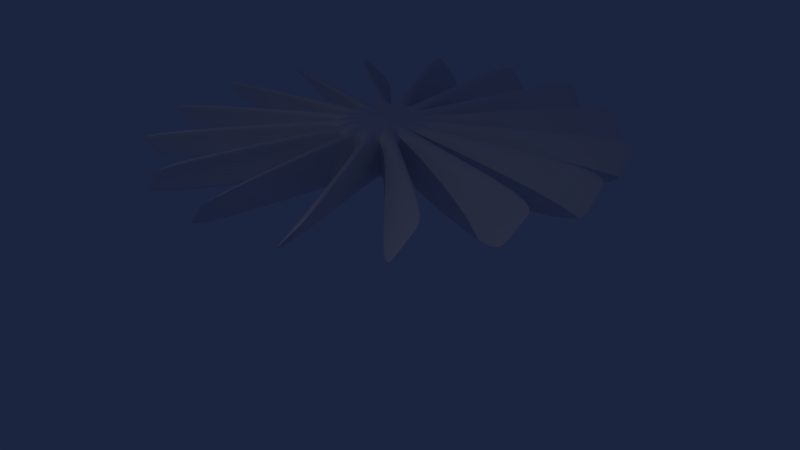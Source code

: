 # Source: fan.blend  (saved by Blender 2.73.0; exported with 4.5.12 LTS)
import bpy
from mathutils import Matrix  # noqa: F401  (used for matrix-valued properties, if any)

bpy.ops.wm.read_factory_settings(use_empty=True)
scene = bpy.context.scene
scene.name = 'Scene'

# ---- collections
col_collection_1 = bpy.data.collections.new('Collection 1'); scene.collection.children.link(col_collection_1)

# ---- world
world_world = bpy.data.worlds.new('World'); scene.world = world_world
world_world.color = (0.0118, 0.01813, 0.05088)
world_world.use_sun_shadow = False
world_world.sun_shadow_jitter_overblur = 0.0
world_world.cycles.sampling_method = 'MANUAL'
world_world.cycles.sample_map_resolution = 256

# ---- cameras
cam_camera = bpy.data.cameras.new('Camera')
cam_camera.clip_end = 100.0
cam_camera.lens = 35.0
cam_camera.sensor_width = 32.0
cam_camera.sensor_height = 18.0
cam_camera.ortho_scale = 7.314
cam_camera.dof.focus_distance = 0.0
cam_camera.dof.aperture_fstop = 128.0

# ---- lights
light_lamp = bpy.data.lights.new('Lamp', 'POINT')
light_lamp.transmission_factor = 0.0
light_lamp.cutoff_distance = 30.0
light_lamp.energy = 100.0
light_lamp.shadow_buffer_clip_start = 1.001
light_lamp.shadow_soft_size = 0.1
light_lamp.shadow_maximum_resolution = 0.006
light_lamp.use_absolute_resolution = True
light_lamp.cycles.use_multiple_importance_sampling = False

# ---- meshes
me_cylinder = bpy.data.meshes.new('Cylinder')
me_cylinder.from_pydata([(0.0, 1.0, -1.0), (0.0, 1.0, 0.6126), (0.1951, 0.9808, -1.0), (0.1951, 0.9808, 0.6126), (0.3827, 0.9239, -1.0), (0.3827, 0.9239, 0.6126), (0.5556, 0.8315, -1.0), (0.5556, 0.8315, 0.6126), (0.7071, 0.7071, -1.0), (0.7071, 0.7071, 0.6126), (0.8315, 0.5556, -1.0), (0.8315, 0.5556, 0.7644), (0.9239, 0.3827, -1.0), (0.9239, 0.3827, 0.6126), (0.9808, 0.1951, -1.0), (0.9808, 0.1951, 0.6126), (1.0, 7.55e-08, -1.0), (1.0, 7.55e-08, 0.6126), (0.9808, -0.1951, -1.0), (0.9808, -0.1951, 0.6126), (0.9239, -0.3827, -1.0), (0.9239, -0.3827, 0.6126), (0.8315, -0.5556, -1.0), (0.8315, -0.5556, 0.6126), (0.7071, -0.7071, -1.0), (0.7071, -0.7071, 0.6126), (0.5556, -0.8315, -1.0), (0.5556, -0.8315, 0.6126), (0.3827, -0.9239, -1.0), (0.3827, -0.9239, 0.6126), (0.1951, -0.9808, -1.0), (0.1951, -0.9808, 0.6126), (-3.258e-07, -1.0, -1.0), (-3.258e-07, -1.0, 0.6126), (-0.1951, -0.9808, -1.0), (-0.1951, -0.9808, 0.6126), (-0.3827, -0.9239, -1.0), (-0.3827, -0.9239, 0.6126), (-0.5556, -0.8315, -1.0), (-0.5556, -0.8315, 0.6126), (-0.7071, -0.7071, -1.0), (-0.7071, -0.7071, 0.6126), (-0.8315, -0.5556, -1.0), (-0.8315, -0.5556, 0.6126), (-0.9239, -0.3827, -1.0), (-0.9239, -0.3827, 0.6126), (-0.9808, -0.1951, -1.0), (-0.9808, -0.1951, 0.6126), (-1.0, 9.656e-07, -1.0), (-1.0, 9.656e-07, 0.6126), (-0.9808, 0.1951, -1.0), (-0.9808, 0.1951, 0.6126), (-0.9239, 0.3827, -1.0), (-0.9239, 0.3827, 0.6126), (-0.8315, 0.5556, -1.0), (-0.8315, 0.5556, 0.6126), (-0.7071, 0.7071, -1.0), (-0.7071, 0.7071, 0.6126), (-0.5556, 0.8315, -1.0), (-0.5556, 0.8315, 0.6126), (-0.3827, 0.9239, -1.0), (-0.3827, 0.9239, 0.6126), (-0.1951, 0.9808, -1.0), (-0.1951, 0.9808, 0.6126), (5.507, -2.183, -0.7821), (6.038, -1.182, 0.6019), (5.436, -2.299, -0.6019), (5.967, -1.298, 0.6302), (5.912, 0.09327, -0.7836), (6.033, 1.217, 0.6036), (5.9, -0.04209, -0.6036), (6.02, 1.082, 0.6317), (5.285, 2.336, -0.7907), (5.236, 3.448, 0.6187), (5.339, 2.204, -0.6187), (5.289, 3.316, 0.6389), (4.186, 4.306, -0.7758), (3.334, 5.067, 0.5948), (4.273, 4.202, -0.5948), (3.42, 4.963, 0.6239), (2.223, 5.615, -0.7832), (1.141, 5.935, 0.6076), (2.339, 5.539, -0.6076), (1.258, 5.859, 0.6314), (0.02718, 6.079, -0.6174), (-1.062, 5.843, 0.6391), (-0.1134, 6.09, -0.791), (-1.202, 5.854, 0.6174), (-2.441, 5.617, -0.7737), (-3.348, 4.925, 0.6), (-2.304, 5.65, -0.6), (-3.211, 4.957, 0.6219), (-4.229, 4.101, -0.7772), (-5.135, 3.409, 0.5965), (-4.134, 4.198, -0.5965), (-5.04, 3.505, 0.6254), (-5.754, 2.229, -0.7923), (-5.815, 1.132, 0.6358), (-5.659, 2.349, -0.6358), (-5.72, 1.252, 0.6404), (-5.946, -0.1084, -0.8013), (-6.008, -1.205, 0.6268), (-5.925, 0.03021, -0.6268), (-5.986, -1.067, 0.6494), (-5.386, -2.353, -0.7979), (-5.153, -3.434, 0.6221), (-5.421, -2.219, -0.6221), (-5.189, -3.299, 0.6461), (-4.208, -4.461, -0.8374), (-3.333, -4.957, 0.6982), (-4.274, -4.312, -0.6982), (-3.399, -4.808, 0.6856), (-2.119, -5.536, -0.8472), (-1.244, -6.032, 0.6884), (-2.237, -5.442, -0.6884), (-1.362, -5.938, 0.6954), (0.08657, -5.967, -0.7797), (1.224, -5.971, 0.5987), (-0.04846, -5.961, -0.5987), (1.089, -5.965, 0.6278), (2.304, -5.327, -0.7558), (3.457, -5.157, 0.5841), (2.195, -5.418, -0.5841), (3.348, -5.248, 0.6039), (4.434, -4.269, -0.7739), (4.965, -3.268, 0.6101), (4.304, -4.339, -0.6101), (4.835, -3.338, 0.622), (0.0, 1.0, -0.3333), (0.0, 1.0, 0.3333), (0.1951, 0.9808, 0.3333), (0.1951, 0.9808, -0.3333), (0.3827, 0.9239, 0.3333), (0.3827, 0.9239, -0.3333), (0.5556, 0.8315, 0.3333), (0.5556, 0.8315, -0.3333), (0.7071, 0.7071, 0.3333), (0.7071, 0.7071, -0.3333), (0.8315, 0.5556, 0.3333), (0.8315, 0.5556, -0.3333), (0.9239, 0.3827, 0.3333), (0.9239, 0.3827, -0.3333), (0.9808, 0.1951, 0.3333), (0.9808, 0.1951, -0.3333), (1.0, 7.55e-08, 0.3333), (1.0, 7.55e-08, -0.3333), (0.9808, -0.1951, 0.3333), (0.9808, -0.1951, -0.3333), (0.9239, -0.3827, 0.3333), (0.9239, -0.3827, -0.3333), (0.8315, -0.5556, 0.3333), (0.8315, -0.5556, -0.3333), (0.7071, -0.7071, 0.3333), (0.7071, -0.7071, -0.3333), (0.5556, -0.8315, 0.3333), (0.5556, -0.8315, -0.3333), (0.3827, -0.9239, 0.3333), (0.3827, -0.9239, -0.3333), (0.1951, -0.9808, 0.3333), (0.1951, -0.9808, -0.3333), (-3.258e-07, -1.0, 0.3333), (-3.258e-07, -1.0, -0.3333), (-0.1951, -0.9808, 0.3333), (-0.1951, -0.9808, -0.3333), (-0.3827, -0.9239, 0.3333), (-0.3827, -0.9239, -0.3333), (-0.5556, -0.8315, 0.3333), (-0.5556, -0.8315, -0.3333), (-0.7071, -0.7071, 0.3333), (-0.7071, -0.7071, -0.3333), (-0.8315, -0.5556, 0.3333), (-0.8315, -0.5556, -0.3333), (-0.9239, -0.3827, 0.3333), (-0.9239, -0.3827, -0.3333), (-0.9808, -0.1951, 0.3333), (-0.9808, -0.1951, -0.3333), (-1.0, 9.656e-07, 0.3333), (-1.0, 9.656e-07, -0.3333), (-0.9808, 0.1951, 0.3333), (-0.9808, 0.1951, -0.3333), (-0.9239, 0.3827, 0.3333), (-0.9239, 0.3827, -0.3333), (-0.8315, 0.5556, 0.3333), (-0.8315, 0.5556, -0.3333), (-0.7071, 0.7071, 0.3333), (-0.7071, 0.7071, -0.3333), (-0.5556, 0.8315, 0.3333), (-0.5556, 0.8315, -0.3333), (-0.3827, 0.9239, 0.3333), (-0.3827, 0.9239, -0.3333), (-0.1951, 0.9808, 0.3333), (-0.1951, 0.9808, -0.3333), (5.861, -1.515, 0.1406), (5.684, -1.849, -0.3208), (5.79, -1.632, 0.3208), (5.613, -1.965, -0.1406), (5.993, 0.8427, 0.1412), (5.953, 0.468, -0.3212), (5.98, 0.7073, 0.3212), (5.94, 0.3326, -0.1412), (5.252, 3.077, 0.1489), (5.269, 2.707, -0.3209), (5.306, 2.946, 0.3209), (5.322, 2.575, -0.1489), (3.618, 4.813, 0.1379), (3.902, 4.559, -0.3189), (3.704, 4.709, 0.3189), (3.989, 4.456, -0.1379), (1.502, 5.829, 0.144), (1.862, 5.722, -0.3196), (1.618, 5.752, 0.3196), (1.979, 5.645, -0.144), (-0.3358, 6.0, -0.148), (-0.6988, 5.922, 0.3215), (-0.8394, 5.932, 0.148), (-0.4764, 6.011, -0.3215), (-3.046, 5.155, 0.1421), (-2.744, 5.386, -0.3158), (-2.909, 5.188, 0.3158), (-2.607, 5.419, -0.1421), (-4.833, 3.64, 0.1386), (-4.531, 3.871, -0.3193), (-4.738, 3.736, 0.3193), (-4.436, 3.967, -0.1386), (-5.794, 1.497, 0.1598), (-5.774, 1.863, -0.3163), (-5.7, 1.618, 0.3163), (-5.68, 1.983, -0.1598), (-5.987, -0.8398, 0.1508), (-5.967, -0.4741, -0.3253), (-5.966, -0.7011, 0.3253), (-5.945, -0.3355, -0.1508), (-5.231, -3.074, 0.1488), (-5.308, -2.713, -0.3246), (-5.266, -2.939, 0.3246), (-5.344, -2.579, -0.1488), (-3.624, -4.791, 0.1863), (-3.916, -4.626, -0.3255), (-3.691, -4.643, 0.3255), (-3.982, -4.477, -0.1863), (-1.536, -5.867, 0.1765), (-1.827, -5.702, -0.3354), (-1.654, -5.772, 0.3354), (-1.945, -5.607, -0.1765), (0.8447, -5.97, 0.1393), (0.4656, -5.969, -0.3202), (0.7096, -5.964, 0.3202), (0.3306, -5.963, -0.1393), (3.073, -5.213, 0.1375), (2.689, -5.27, -0.3092), (2.964, -5.305, 0.3092), (2.579, -5.361, -0.1375), (4.788, -3.601, 0.1488), (4.611, -3.935, -0.3125), (4.658, -3.672, 0.3125), (4.481, -4.005, -0.1488)], [], [(129, 1, 3, 130), (133, 4, 82, 211), (132, 5, 7, 134), (137, 8, 78, 207), (136, 9, 11, 138), (141, 12, 74, 203), (140, 13, 15, 142), (145, 16, 70, 199), (144, 17, 19, 146), (149, 20, 66, 195), (148, 21, 23, 150), (153, 24, 126, 255), (152, 25, 27, 154), (157, 28, 122, 251), (156, 29, 31, 158), (161, 32, 118, 247), (160, 33, 35, 162), (165, 36, 114, 243), (164, 37, 39, 166), (169, 40, 110, 239), (168, 41, 43, 170), (173, 44, 106, 235), (172, 45, 47, 174), (177, 48, 102, 231), (176, 49, 51, 178), (181, 52, 98, 227), (180, 53, 55, 182), (185, 56, 94, 223), (184, 57, 59, 186), (189, 60, 90, 219), (3, 1, 63, 61, 59, 57, 55, 53, 51, 49, 47, 45, 43, 41, 39, 37, 35, 33, 31, 29, 27, 25, 23, 21, 19, 17, 15, 13, 11, 9, 7, 5), (63, 1, 85, 87), (188, 61, 63, 190), (0, 2, 4, 6, 8, 10, 12, 14, 16, 18, 20, 22, 24, 26, 28, 30, 32, 34, 36, 38, 40, 42, 44, 46, 48, 50, 52, 54, 56, 58, 60, 62), (192, 65, 67, 194), (19, 21, 67, 65), (20, 18, 64, 66), (146, 19, 65, 192), (196, 69, 71, 198), (15, 17, 71, 69), (16, 14, 68, 70), (142, 15, 69, 196), (200, 73, 75, 202), (11, 13, 75, 73), (12, 10, 72, 74), (138, 11, 73, 200), (204, 77, 79, 206), (7, 9, 79, 77), (8, 6, 76, 78), (134, 7, 77, 204), (208, 81, 83, 210), (3, 5, 83, 81), (4, 2, 80, 82), (130, 3, 81, 208), (214, 87, 85, 213), (0, 62, 86, 84), (190, 63, 87, 214), (128, 0, 84, 212), (216, 89, 91, 218), (59, 61, 91, 89), (60, 58, 88, 90), (186, 59, 89, 216), (220, 93, 95, 222), (55, 57, 95, 93), (56, 54, 92, 94), (182, 55, 93, 220), (224, 97, 99, 226), (51, 53, 99, 97), (52, 50, 96, 98), (178, 51, 97, 224), (228, 101, 103, 230), (47, 49, 103, 101), (48, 46, 100, 102), (174, 47, 101, 228), (232, 105, 107, 234), (43, 45, 107, 105), (44, 42, 104, 106), (170, 43, 105, 232), (236, 109, 111, 238), (39, 41, 111, 109), (40, 38, 108, 110), (166, 39, 109, 236), (240, 113, 115, 242), (35, 37, 115, 113), (36, 34, 112, 114), (162, 35, 113, 240), (244, 117, 119, 246), (31, 33, 119, 117), (32, 30, 116, 118), (158, 31, 117, 244), (248, 121, 123, 250), (27, 29, 123, 121), (28, 26, 120, 122), (154, 27, 121, 248), (252, 125, 127, 254), (23, 25, 127, 125), (24, 22, 124, 126), (150, 23, 125, 252), (22, 151, 253, 124), (151, 150, 252, 253), (124, 253, 255, 126), (253, 252, 254, 255), (26, 155, 249, 120), (155, 154, 248, 249), (120, 249, 251, 122), (249, 248, 250, 251), (30, 159, 245, 116), (159, 158, 244, 245), (116, 245, 247, 118), (245, 244, 246, 247), (34, 163, 241, 112), (163, 162, 240, 241), (112, 241, 243, 114), (241, 240, 242, 243), (38, 167, 237, 108), (167, 166, 236, 237), (108, 237, 239, 110), (237, 236, 238, 239), (42, 171, 233, 104), (171, 170, 232, 233), (104, 233, 235, 106), (233, 232, 234, 235), (46, 175, 229, 100), (175, 174, 228, 229), (100, 229, 231, 102), (229, 228, 230, 231), (50, 179, 225, 96), (179, 178, 224, 225), (96, 225, 227, 98), (225, 224, 226, 227), (54, 183, 221, 92), (183, 182, 220, 221), (92, 221, 223, 94), (221, 220, 222, 223), (58, 187, 217, 88), (187, 186, 216, 217), (88, 217, 219, 90), (217, 216, 218, 219), (1, 129, 213, 85), (129, 128, 212, 213), (62, 191, 215, 86), (191, 190, 214, 215), (86, 215, 212, 84), (215, 214, 213, 212), (2, 131, 209, 80), (131, 130, 208, 209), (80, 209, 211, 82), (209, 208, 210, 211), (6, 135, 205, 76), (135, 134, 204, 205), (76, 205, 207, 78), (205, 204, 206, 207), (10, 139, 201, 72), (139, 138, 200, 201), (72, 201, 203, 74), (201, 200, 202, 203), (14, 143, 197, 68), (143, 142, 196, 197), (68, 197, 199, 70), (197, 196, 198, 199), (18, 147, 193, 64), (147, 146, 192, 193), (64, 193, 195, 66), (193, 192, 194, 195), (60, 189, 191, 62), (189, 188, 190, 191), (61, 188, 218, 91), (188, 189, 219, 218), (56, 185, 187, 58), (185, 184, 186, 187), (57, 184, 222, 95), (184, 185, 223, 222), (52, 181, 183, 54), (181, 180, 182, 183), (53, 180, 226, 99), (180, 181, 227, 226), (48, 177, 179, 50), (177, 176, 178, 179), (49, 176, 230, 103), (176, 177, 231, 230), (44, 173, 175, 46), (173, 172, 174, 175), (45, 172, 234, 107), (172, 173, 235, 234), (40, 169, 171, 42), (169, 168, 170, 171), (41, 168, 238, 111), (168, 169, 239, 238), (36, 165, 167, 38), (165, 164, 166, 167), (37, 164, 242, 115), (164, 165, 243, 242), (32, 161, 163, 34), (161, 160, 162, 163), (33, 160, 246, 119), (160, 161, 247, 246), (28, 157, 159, 30), (157, 156, 158, 159), (29, 156, 250, 123), (156, 157, 251, 250), (24, 153, 155, 26), (153, 152, 154, 155), (25, 152, 254, 127), (152, 153, 255, 254), (20, 149, 151, 22), (149, 148, 150, 151), (21, 148, 194, 67), (148, 149, 195, 194), (16, 145, 147, 18), (145, 144, 146, 147), (17, 144, 198, 71), (144, 145, 199, 198), (12, 141, 143, 14), (141, 140, 142, 143), (13, 140, 202, 75), (140, 141, 203, 202), (8, 137, 139, 10), (137, 136, 138, 139), (9, 136, 206, 79), (136, 137, 207, 206), (4, 133, 135, 6), (133, 132, 134, 135), (5, 132, 210, 83), (132, 133, 211, 210), (0, 128, 131, 2), (128, 129, 130, 131)])
me_cylinder.use_remesh_preserve_volume = False
me_cylinder.use_remesh_preserve_attributes = False
me_cylinder.use_mirror_vertex_groups = False
me_cylinder.update()

# ---- objects
ob_cylinder = bpy.data.objects.new('Cylinder', me_cylinder)
ob_lamp = bpy.data.objects.new('Lamp', light_lamp)
ob_camera = bpy.data.objects.new('Camera', cam_camera)

# ---- transforms, parenting, visibility, modifiers, constraints
ob_cylinder.location = (0.0, 0.0, 0.0)
ob_cylinder.rotation_euler = (0.0, -0.0, 1.571)
ob_cylinder.scale = (1.0, 1.0, 0.7847)
ob_cylinder.lineart.crease_threshold = 0.0
_m = ob_cylinder.modifiers.new('Subsurf', 'SUBSURF')
_m.uv_smooth = 'PRESERVE_CORNERS'
_m.quality = 2
_m.levels = 2
_m.show_only_control_edges = False
ob_lamp.location = (3.241, -13.44, 6.848)
ob_lamp.rotation_euler = (0.6503, 0.05522, 1.866)
ob_lamp.lock_rotations_4d = False
ob_lamp.empty_display_type = 'ARROWS'
ob_lamp.color = (0.0, 0.0, 0.0, 0.0)
ob_lamp.lineart.crease_threshold = 0.0
ob_camera.location = (15.03, -13.61, 7.625)
ob_camera.rotation_euler = (1.109, 0.01082, 0.8149)
ob_camera.lock_rotations_4d = False
ob_camera.empty_display_type = 'ARROWS'
ob_camera.color = (0.0, 0.0, 0.0, 0.0)
ob_camera.display_type = 'WIRE'
ob_camera.lineart.crease_threshold = 0.0

# ---- collection membership
col_collection_1.objects.link(ob_cylinder)
col_collection_1.objects.link(ob_lamp)
col_collection_1.objects.link(ob_camera)

# ---- scene / render settings (as saved in the file)
scene.camera = ob_camera
scene.frame_start = 10; scene.frame_end = 30; scene.frame_set(32)
scene.render.engine = 'BLENDER_EEVEE_NEXT'
scene.render.resolution_percentage = 50
scene.render.dither_intensity = 0.0
scene.cycles.use_denoising = False
scene.cycles.samples = 10
scene.cycles.sampling_pattern = 'TABULATED_SOBOL'
scene.cycles.light_sampling_threshold = 0.0
scene.cycles.use_adaptive_sampling = False
scene.cycles.use_light_tree = False
scene.cycles.blur_glossy = 0.0
scene.cycles.pixel_filter_type = 'GAUSSIAN'
scene.cycles.sample_clamp_indirect = 0.0
scene.view_settings.view_transform = 'Standard'
bpy.context.view_layer.update()

